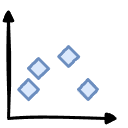

The diagram above was exported from draw.io. Its source (the exported page's mxGraphModel, read from the mxfile embedded in the PNG):
<mxGraphModel dx="772" dy="1185" grid="1" gridSize="10" guides="1" tooltips="1" connect="1" arrows="1" fold="1" page="1" pageScale="1" pageWidth="800" pageHeight="256" math="0" shadow="0">
  <root>
    <mxCell id="0" />
    <mxCell id="1" parent="0" />
    <mxCell id="TSjL7Vk-g4cBbtV0My-O-27" connectable="0" parent="1" style="group;" value="" vertex="1">
      <mxGeometry height="100" width="100" x="160" y="100" as="geometry" />
    </mxCell>
    <mxCell id="TSjL7Vk-g4cBbtV0My-O-1" edge="1" parent="TSjL7Vk-g4cBbtV0My-O-27" style="endArrow=block;html=1;rounded=0;strokeWidth=3;endFill=1;sketch=1;curveFitting=1;jiggle=2;" value="">
      <mxGeometry height="50" relative="1" width="50" as="geometry">
        <mxPoint y="100" as="sourcePoint" />
        <mxPoint y="-10" as="targetPoint" />
      </mxGeometry>
    </mxCell>
    <mxCell id="TSjL7Vk-g4cBbtV0My-O-2" edge="1" parent="TSjL7Vk-g4cBbtV0My-O-27" style="endArrow=block;html=1;rounded=0;strokeWidth=3;endFill=1;sketch=1;curveFitting=1;jiggle=2;" value="">
      <mxGeometry height="50" relative="1" width="50" as="geometry">
        <mxPoint y="100" as="sourcePoint" />
        <mxPoint x="110" y="100" as="targetPoint" />
      </mxGeometry>
    </mxCell>
    <mxCell id="_Qp3hDftgRgCtsN-rQHu-14" parent="TSjL7Vk-g4cBbtV0My-O-27" style="rhombus;whiteSpace=wrap;html=1;fillColor=#dae8fc;strokeColor=#6c8ebf;strokeWidth=3;sketch=1;curveFitting=1;jiggle=2;hachureGap=-1;sketchStyle=comic;" value="" vertex="1">
      <mxGeometry height="20" width="20" x="10" y="61" as="geometry" />
    </mxCell>
    <mxCell id="_Qp3hDftgRgCtsN-rQHu-15" parent="TSjL7Vk-g4cBbtV0My-O-27" style="rhombus;whiteSpace=wrap;html=1;fillColor=#dae8fc;strokeColor=#6c8ebf;strokeWidth=3;sketch=1;curveFitting=1;jiggle=2;hachureGap=-1;sketchStyle=comic;" value="" vertex="1">
      <mxGeometry height="20" width="20" x="20" y="40" as="geometry" />
    </mxCell>
    <mxCell id="_Qp3hDftgRgCtsN-rQHu-16" parent="TSjL7Vk-g4cBbtV0My-O-27" style="rhombus;whiteSpace=wrap;html=1;fillColor=#dae8fc;strokeColor=#6c8ebf;strokeWidth=3;sketch=1;curveFitting=1;jiggle=2;hachureGap=-1;sketchStyle=comic;" value="" vertex="1">
      <mxGeometry height="20" width="19" x="70" y="61" as="geometry" />
    </mxCell>
    <mxCell id="_Qp3hDftgRgCtsN-rQHu-32" parent="TSjL7Vk-g4cBbtV0My-O-27" style="rhombus;whiteSpace=wrap;html=1;fillColor=#dae8fc;strokeColor=#6c8ebf;strokeWidth=3;sketch=1;curveFitting=1;jiggle=2;hachureGap=-1;sketchStyle=comic;allowArrows=0;" value="" vertex="1">
      <mxGeometry height="20" width="20" x="50" y="28" as="geometry" />
    </mxCell>
  </root>
</mxGraphModel>